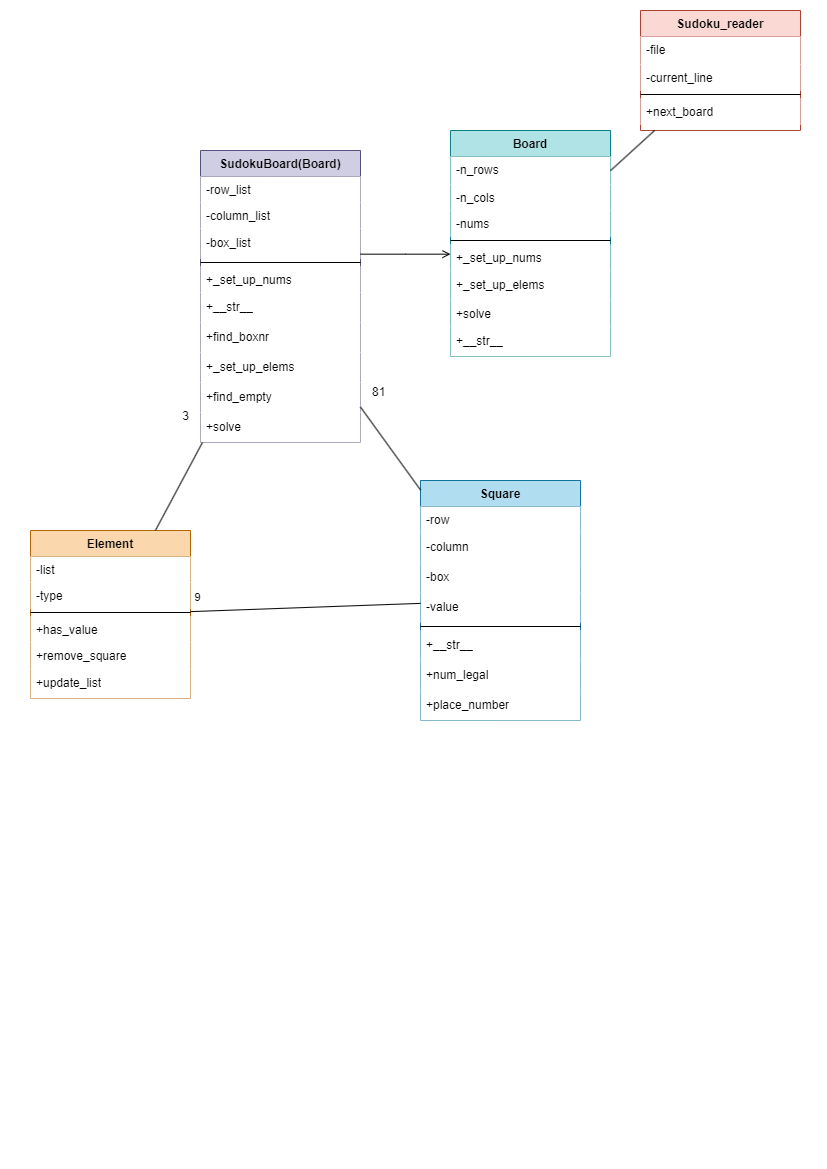

The diagram above was exported from draw.io. Its source (the exported page's mxGraphModel, read from the mxfile embedded in the PNG):
<mxGraphModel dx="1059" dy="549" grid="1" gridSize="10" guides="1" tooltips="1" connect="1" arrows="1" fold="1" page="1" pageScale="1" pageWidth="827" pageHeight="1169" math="0" shadow="0">
  <root>
    <mxCell id="WIyWlLk6GJQsqaUBKTNV-0" />
    <mxCell id="WIyWlLk6GJQsqaUBKTNV-1" parent="WIyWlLk6GJQsqaUBKTNV-0" />
    <mxCell id="zkfFHV4jXpPFQw0GAbJ--0" value="SudokuBoard(Board)" style="swimlane;fontStyle=1;align=center;verticalAlign=top;childLayout=stackLayout;horizontal=1;startSize=26;horizontalStack=0;resizeParent=1;resizeLast=0;collapsible=1;marginBottom=0;rounded=0;shadow=0;strokeWidth=1;fillColor=#d0cee2;strokeColor=#56517e;" parent="WIyWlLk6GJQsqaUBKTNV-1" vertex="1">
      <mxGeometry x="200" y="150" width="160" height="292" as="geometry">
        <mxRectangle x="230" y="140" width="160" height="26" as="alternateBounds" />
      </mxGeometry>
    </mxCell>
    <mxCell id="zkfFHV4jXpPFQw0GAbJ--1" value="-row_list" style="text;align=left;verticalAlign=top;spacingLeft=4;spacingRight=4;overflow=hidden;rotatable=0;points=[[0,0.5],[1,0.5]];portConstraint=eastwest;labelBackgroundColor=none;fillColor=default;" parent="zkfFHV4jXpPFQw0GAbJ--0" vertex="1">
      <mxGeometry y="26" width="160" height="26" as="geometry" />
    </mxCell>
    <mxCell id="zkfFHV4jXpPFQw0GAbJ--2" value="-column_list" style="text;align=left;verticalAlign=top;spacingLeft=4;spacingRight=4;overflow=hidden;rotatable=0;points=[[0,0.5],[1,0.5]];portConstraint=eastwest;rounded=0;shadow=0;html=0;fillColor=default;" parent="zkfFHV4jXpPFQw0GAbJ--0" vertex="1">
      <mxGeometry y="52" width="160" height="26" as="geometry" />
    </mxCell>
    <mxCell id="p-FHX4GAm4PveoeUm_7n-9" value="-box_list" style="text;strokeColor=none;fillColor=default;align=left;verticalAlign=middle;spacingLeft=4;spacingRight=4;overflow=hidden;points=[[0,0.5],[1,0.5]];portConstraint=eastwest;rotatable=0;whiteSpace=wrap;html=1;" parent="zkfFHV4jXpPFQw0GAbJ--0" vertex="1">
      <mxGeometry y="78" width="160" height="30" as="geometry" />
    </mxCell>
    <mxCell id="zkfFHV4jXpPFQw0GAbJ--4" value="" style="line;html=1;strokeWidth=1;align=left;verticalAlign=middle;spacingTop=-1;spacingLeft=3;spacingRight=3;rotatable=0;labelPosition=right;points=[];portConstraint=eastwest;" parent="zkfFHV4jXpPFQw0GAbJ--0" vertex="1">
      <mxGeometry y="108" width="160" height="8" as="geometry" />
    </mxCell>
    <mxCell id="zkfFHV4jXpPFQw0GAbJ--5" value="+_set_up_nums" style="text;align=left;verticalAlign=top;spacingLeft=4;spacingRight=4;overflow=hidden;rotatable=0;points=[[0,0.5],[1,0.5]];portConstraint=eastwest;fillColor=default;" parent="zkfFHV4jXpPFQw0GAbJ--0" vertex="1">
      <mxGeometry y="116" width="160" height="26" as="geometry" />
    </mxCell>
    <mxCell id="YgoqPNPDpCamcVeL3b9B-15" value="+__str__" style="text;strokeColor=none;fillColor=default;align=left;verticalAlign=middle;spacingLeft=4;spacingRight=4;overflow=hidden;points=[[0,0.5],[1,0.5]];portConstraint=eastwest;rotatable=0;whiteSpace=wrap;html=1;" vertex="1" parent="zkfFHV4jXpPFQw0GAbJ--0">
      <mxGeometry y="142" width="160" height="30" as="geometry" />
    </mxCell>
    <mxCell id="p-FHX4GAm4PveoeUm_7n-12" value="+find_boxnr" style="text;strokeColor=none;fillColor=default;align=left;verticalAlign=middle;spacingLeft=4;spacingRight=4;overflow=hidden;points=[[0,0.5],[1,0.5]];portConstraint=eastwest;rotatable=0;whiteSpace=wrap;html=1;" parent="zkfFHV4jXpPFQw0GAbJ--0" vertex="1">
      <mxGeometry y="172" width="160" height="30" as="geometry" />
    </mxCell>
    <mxCell id="p-FHX4GAm4PveoeUm_7n-13" value="+_set_up_elems" style="text;strokeColor=none;fillColor=default;align=left;verticalAlign=middle;spacingLeft=4;spacingRight=4;overflow=hidden;points=[[0,0.5],[1,0.5]];portConstraint=eastwest;rotatable=0;whiteSpace=wrap;html=1;" parent="zkfFHV4jXpPFQw0GAbJ--0" vertex="1">
      <mxGeometry y="202" width="160" height="30" as="geometry" />
    </mxCell>
    <mxCell id="p-FHX4GAm4PveoeUm_7n-14" value="+find_empty" style="text;strokeColor=none;fillColor=default;align=left;verticalAlign=middle;spacingLeft=4;spacingRight=4;overflow=hidden;points=[[0,0.5],[1,0.5]];portConstraint=eastwest;rotatable=0;whiteSpace=wrap;html=1;" parent="zkfFHV4jXpPFQw0GAbJ--0" vertex="1">
      <mxGeometry y="232" width="160" height="30" as="geometry" />
    </mxCell>
    <mxCell id="p-FHX4GAm4PveoeUm_7n-15" value="+solve" style="text;strokeColor=none;fillColor=default;align=left;verticalAlign=middle;spacingLeft=4;spacingRight=4;overflow=hidden;points=[[0,0.5],[1,0.5]];portConstraint=eastwest;rotatable=0;whiteSpace=wrap;html=1;" parent="zkfFHV4jXpPFQw0GAbJ--0" vertex="1">
      <mxGeometry y="262" width="160" height="30" as="geometry" />
    </mxCell>
    <mxCell id="zkfFHV4jXpPFQw0GAbJ--6" value="Element" style="swimlane;fontStyle=1;align=center;verticalAlign=top;childLayout=stackLayout;horizontal=1;startSize=26;horizontalStack=0;resizeParent=1;resizeLast=0;collapsible=1;marginBottom=0;rounded=0;shadow=0;strokeWidth=1;fillColor=#fad7ac;strokeColor=#b46504;" parent="WIyWlLk6GJQsqaUBKTNV-1" vertex="1">
      <mxGeometry x="30" y="530" width="160" height="168" as="geometry">
        <mxRectangle x="130" y="380" width="160" height="26" as="alternateBounds" />
      </mxGeometry>
    </mxCell>
    <mxCell id="zkfFHV4jXpPFQw0GAbJ--7" value="-list" style="text;align=left;verticalAlign=top;spacingLeft=4;spacingRight=4;overflow=hidden;rotatable=0;points=[[0,0.5],[1,0.5]];portConstraint=eastwest;fillColor=default;" parent="zkfFHV4jXpPFQw0GAbJ--6" vertex="1">
      <mxGeometry y="26" width="160" height="26" as="geometry" />
    </mxCell>
    <mxCell id="zkfFHV4jXpPFQw0GAbJ--8" value="-type" style="text;align=left;verticalAlign=top;spacingLeft=4;spacingRight=4;overflow=hidden;rotatable=0;points=[[0,0.5],[1,0.5]];portConstraint=eastwest;rounded=0;shadow=0;html=0;fillColor=default;" parent="zkfFHV4jXpPFQw0GAbJ--6" vertex="1">
      <mxGeometry y="52" width="160" height="26" as="geometry" />
    </mxCell>
    <mxCell id="zkfFHV4jXpPFQw0GAbJ--9" value="" style="line;html=1;strokeWidth=1;align=left;verticalAlign=middle;spacingTop=-1;spacingLeft=3;spacingRight=3;rotatable=0;labelPosition=right;points=[];portConstraint=eastwest;" parent="zkfFHV4jXpPFQw0GAbJ--6" vertex="1">
      <mxGeometry y="78" width="160" height="8" as="geometry" />
    </mxCell>
    <mxCell id="zkfFHV4jXpPFQw0GAbJ--10" value="+has_value" style="text;align=left;verticalAlign=top;spacingLeft=4;spacingRight=4;overflow=hidden;rotatable=0;points=[[0,0.5],[1,0.5]];portConstraint=eastwest;fontStyle=0;fillColor=default;" parent="zkfFHV4jXpPFQw0GAbJ--6" vertex="1">
      <mxGeometry y="86" width="160" height="26" as="geometry" />
    </mxCell>
    <mxCell id="zkfFHV4jXpPFQw0GAbJ--11" value="+remove_square" style="text;align=left;verticalAlign=top;spacingLeft=4;spacingRight=4;overflow=hidden;rotatable=0;points=[[0,0.5],[1,0.5]];portConstraint=eastwest;fillColor=default;" parent="zkfFHV4jXpPFQw0GAbJ--6" vertex="1">
      <mxGeometry y="112" width="160" height="26" as="geometry" />
    </mxCell>
    <mxCell id="p-FHX4GAm4PveoeUm_7n-16" value="+update_list" style="text;strokeColor=none;fillColor=default;align=left;verticalAlign=middle;spacingLeft=4;spacingRight=4;overflow=hidden;points=[[0,0.5],[1,0.5]];portConstraint=eastwest;rotatable=0;whiteSpace=wrap;html=1;" parent="zkfFHV4jXpPFQw0GAbJ--6" vertex="1">
      <mxGeometry y="138" width="160" height="30" as="geometry" />
    </mxCell>
    <mxCell id="zkfFHV4jXpPFQw0GAbJ--13" value="Square" style="swimlane;fontStyle=1;align=center;verticalAlign=top;childLayout=stackLayout;horizontal=1;startSize=26;horizontalStack=0;resizeParent=1;resizeLast=0;collapsible=1;marginBottom=0;rounded=0;shadow=0;strokeWidth=1;fillColor=#b1ddf0;strokeColor=#10739e;" parent="WIyWlLk6GJQsqaUBKTNV-1" vertex="1">
      <mxGeometry x="420" y="480" width="160" height="240" as="geometry">
        <mxRectangle x="340" y="380" width="170" height="26" as="alternateBounds" />
      </mxGeometry>
    </mxCell>
    <mxCell id="zkfFHV4jXpPFQw0GAbJ--14" value="-row" style="text;align=left;verticalAlign=top;spacingLeft=4;spacingRight=4;overflow=hidden;rotatable=0;points=[[0,0.5],[1,0.5]];portConstraint=eastwest;fillColor=default;" parent="zkfFHV4jXpPFQw0GAbJ--13" vertex="1">
      <mxGeometry y="26" width="160" height="26" as="geometry" />
    </mxCell>
    <mxCell id="p-FHX4GAm4PveoeUm_7n-17" value="-column" style="text;strokeColor=none;fillColor=default;align=left;verticalAlign=middle;spacingLeft=4;spacingRight=4;overflow=hidden;points=[[0,0.5],[1,0.5]];portConstraint=eastwest;rotatable=0;whiteSpace=wrap;html=1;" parent="zkfFHV4jXpPFQw0GAbJ--13" vertex="1">
      <mxGeometry y="52" width="160" height="30" as="geometry" />
    </mxCell>
    <mxCell id="p-FHX4GAm4PveoeUm_7n-23" value="-box" style="text;strokeColor=none;fillColor=default;align=left;verticalAlign=middle;spacingLeft=4;spacingRight=4;overflow=hidden;points=[[0,0.5],[1,0.5]];portConstraint=eastwest;rotatable=0;whiteSpace=wrap;html=1;" parent="zkfFHV4jXpPFQw0GAbJ--13" vertex="1">
      <mxGeometry y="82" width="160" height="30" as="geometry" />
    </mxCell>
    <mxCell id="p-FHX4GAm4PveoeUm_7n-22" value="-value" style="text;strokeColor=none;fillColor=default;align=left;verticalAlign=middle;spacingLeft=4;spacingRight=4;overflow=hidden;points=[[0,0.5],[1,0.5]];portConstraint=eastwest;rotatable=0;whiteSpace=wrap;html=1;" parent="zkfFHV4jXpPFQw0GAbJ--13" vertex="1">
      <mxGeometry y="112" width="160" height="30" as="geometry" />
    </mxCell>
    <mxCell id="zkfFHV4jXpPFQw0GAbJ--15" value="" style="line;html=1;strokeWidth=1;align=left;verticalAlign=middle;spacingTop=-1;spacingLeft=3;spacingRight=3;rotatable=0;labelPosition=right;points=[];portConstraint=eastwest;" parent="zkfFHV4jXpPFQw0GAbJ--13" vertex="1">
      <mxGeometry y="142" width="160" height="8" as="geometry" />
    </mxCell>
    <mxCell id="YgoqPNPDpCamcVeL3b9B-14" value="+__str__" style="text;strokeColor=none;fillColor=default;align=left;verticalAlign=middle;spacingLeft=4;spacingRight=4;overflow=hidden;points=[[0,0.5],[1,0.5]];portConstraint=eastwest;rotatable=0;whiteSpace=wrap;html=1;" vertex="1" parent="zkfFHV4jXpPFQw0GAbJ--13">
      <mxGeometry y="150" width="160" height="30" as="geometry" />
    </mxCell>
    <mxCell id="p-FHX4GAm4PveoeUm_7n-25" value="+num_legal" style="text;strokeColor=none;fillColor=default;align=left;verticalAlign=middle;spacingLeft=4;spacingRight=4;overflow=hidden;points=[[0,0.5],[1,0.5]];portConstraint=eastwest;rotatable=0;whiteSpace=wrap;html=1;" parent="zkfFHV4jXpPFQw0GAbJ--13" vertex="1">
      <mxGeometry y="180" width="160" height="30" as="geometry" />
    </mxCell>
    <mxCell id="p-FHX4GAm4PveoeUm_7n-24" value="+place_number" style="text;strokeColor=none;fillColor=default;align=left;verticalAlign=middle;spacingLeft=4;spacingRight=4;overflow=hidden;points=[[0,0.5],[1,0.5]];portConstraint=eastwest;rotatable=0;whiteSpace=wrap;html=1;" parent="zkfFHV4jXpPFQw0GAbJ--13" vertex="1">
      <mxGeometry y="210" width="160" height="30" as="geometry" />
    </mxCell>
    <mxCell id="zkfFHV4jXpPFQw0GAbJ--17" value="Board" style="swimlane;fontStyle=1;align=center;verticalAlign=top;childLayout=stackLayout;horizontal=1;startSize=26;horizontalStack=0;resizeParent=1;resizeLast=0;collapsible=1;marginBottom=0;rounded=0;shadow=0;strokeWidth=1;fillColor=#b0e3e6;strokeColor=#0e8088;" parent="WIyWlLk6GJQsqaUBKTNV-1" vertex="1">
      <mxGeometry x="450" y="130" width="160" height="226" as="geometry">
        <mxRectangle x="550" y="140" width="160" height="26" as="alternateBounds" />
      </mxGeometry>
    </mxCell>
    <mxCell id="zkfFHV4jXpPFQw0GAbJ--21" value="-n_rows&#10;" style="text;align=left;verticalAlign=top;spacingLeft=4;spacingRight=4;overflow=hidden;rotatable=0;points=[[0,0.5],[1,0.5]];portConstraint=eastwest;rounded=0;shadow=0;html=0;fillColor=default;" parent="zkfFHV4jXpPFQw0GAbJ--17" vertex="1">
      <mxGeometry y="26" width="160" height="28" as="geometry" />
    </mxCell>
    <mxCell id="zkfFHV4jXpPFQw0GAbJ--3" value="-n_cols" style="text;align=left;verticalAlign=top;spacingLeft=4;spacingRight=4;overflow=hidden;rotatable=0;points=[[0,0.5],[1,0.5]];portConstraint=eastwest;rounded=0;shadow=0;html=0;fillColor=default;" parent="zkfFHV4jXpPFQw0GAbJ--17" vertex="1">
      <mxGeometry y="54" width="160" height="26" as="geometry" />
    </mxCell>
    <mxCell id="zkfFHV4jXpPFQw0GAbJ--19" value="-nums" style="text;align=left;verticalAlign=top;spacingLeft=4;spacingRight=4;overflow=hidden;rotatable=0;points=[[0,0.5],[1,0.5]];portConstraint=eastwest;rounded=0;shadow=0;html=0;fillColor=default;" parent="zkfFHV4jXpPFQw0GAbJ--17" vertex="1">
      <mxGeometry y="80" width="160" height="26" as="geometry" />
    </mxCell>
    <mxCell id="zkfFHV4jXpPFQw0GAbJ--23" value="" style="line;html=1;strokeWidth=1;align=left;verticalAlign=middle;spacingTop=-1;spacingLeft=3;spacingRight=3;rotatable=0;labelPosition=right;points=[];portConstraint=eastwest;" parent="zkfFHV4jXpPFQw0GAbJ--17" vertex="1">
      <mxGeometry y="106" width="160" height="8" as="geometry" />
    </mxCell>
    <mxCell id="p-FHX4GAm4PveoeUm_7n-6" value="+_set_up_nums" style="text;align=left;verticalAlign=top;spacingLeft=4;spacingRight=4;overflow=hidden;rotatable=0;points=[[0,0.5],[1,0.5]];portConstraint=eastwest;fillColor=default;" parent="zkfFHV4jXpPFQw0GAbJ--17" vertex="1">
      <mxGeometry y="114" width="160" height="26" as="geometry" />
    </mxCell>
    <mxCell id="p-FHX4GAm4PveoeUm_7n-8" value="+_set_up_elems" style="text;strokeColor=none;fillColor=default;align=left;verticalAlign=middle;spacingLeft=4;spacingRight=4;overflow=hidden;points=[[0,0.5],[1,0.5]];portConstraint=eastwest;rotatable=0;whiteSpace=wrap;html=1;" parent="zkfFHV4jXpPFQw0GAbJ--17" vertex="1">
      <mxGeometry y="140" width="160" height="30" as="geometry" />
    </mxCell>
    <mxCell id="zkfFHV4jXpPFQw0GAbJ--20" value="+solve" style="text;align=left;verticalAlign=top;spacingLeft=4;spacingRight=4;overflow=hidden;rotatable=0;points=[[0,0.5],[1,0.5]];portConstraint=eastwest;rounded=0;shadow=0;html=0;fillColor=default;" parent="zkfFHV4jXpPFQw0GAbJ--17" vertex="1">
      <mxGeometry y="170" width="160" height="26" as="geometry" />
    </mxCell>
    <mxCell id="YgoqPNPDpCamcVeL3b9B-16" value="+__str__" style="text;strokeColor=none;fillColor=default;align=left;verticalAlign=middle;spacingLeft=4;spacingRight=4;overflow=hidden;points=[[0,0.5],[1,0.5]];portConstraint=eastwest;rotatable=0;whiteSpace=wrap;html=1;" vertex="1" parent="zkfFHV4jXpPFQw0GAbJ--17">
      <mxGeometry y="196" width="160" height="30" as="geometry" />
    </mxCell>
    <mxCell id="zkfFHV4jXpPFQw0GAbJ--26" value="" style="endArrow=open;shadow=0;strokeWidth=1;rounded=0;endFill=1;edgeStyle=elbowEdgeStyle;elbow=vertical;" parent="WIyWlLk6GJQsqaUBKTNV-1" source="zkfFHV4jXpPFQw0GAbJ--0" target="zkfFHV4jXpPFQw0GAbJ--17" edge="1">
      <mxGeometry x="0.5" y="41" relative="1" as="geometry">
        <mxPoint x="380" y="200" as="sourcePoint" />
        <mxPoint x="508" y="200" as="targetPoint" />
        <mxPoint x="-40" y="32" as="offset" />
      </mxGeometry>
    </mxCell>
    <mxCell id="zkfFHV4jXpPFQw0GAbJ--27" value="81" style="resizable=0;align=left;verticalAlign=bottom;labelBackgroundColor=default;fontSize=12;" parent="zkfFHV4jXpPFQw0GAbJ--26" connectable="0" vertex="1">
      <mxGeometry x="-1" relative="1" as="geometry">
        <mxPoint x="10" y="146" as="offset" />
      </mxGeometry>
    </mxCell>
    <mxCell id="zkfFHV4jXpPFQw0GAbJ--28" value="3" style="resizable=0;align=right;verticalAlign=bottom;labelBackgroundColor=default;fontSize=12;" parent="zkfFHV4jXpPFQw0GAbJ--26" connectable="0" vertex="1">
      <mxGeometry x="1" relative="1" as="geometry">
        <mxPoint x="-261" y="170" as="offset" />
      </mxGeometry>
    </mxCell>
    <mxCell id="p-FHX4GAm4PveoeUm_7n-1" value="" style="endArrow=none;html=1;rounded=0;" parent="WIyWlLk6GJQsqaUBKTNV-1" source="zkfFHV4jXpPFQw0GAbJ--6" target="zkfFHV4jXpPFQw0GAbJ--0" edge="1">
      <mxGeometry width="50" height="50" relative="1" as="geometry">
        <mxPoint x="210" y="308" as="sourcePoint" />
        <mxPoint x="260" y="258" as="targetPoint" />
        <Array as="points" />
      </mxGeometry>
    </mxCell>
    <mxCell id="p-FHX4GAm4PveoeUm_7n-2" value="" style="endArrow=none;html=1;rounded=0;" parent="WIyWlLk6GJQsqaUBKTNV-1" source="zkfFHV4jXpPFQw0GAbJ--13" target="zkfFHV4jXpPFQw0GAbJ--0" edge="1">
      <mxGeometry width="50" height="50" relative="1" as="geometry">
        <mxPoint x="508" y="491.57571428571435" as="sourcePoint" />
        <mxPoint x="360" y="370.0042857142858" as="targetPoint" />
      </mxGeometry>
    </mxCell>
    <mxCell id="p-FHX4GAm4PveoeUm_7n-3" value="9" style="endArrow=none;html=1;rounded=0;" parent="WIyWlLk6GJQsqaUBKTNV-1" source="zkfFHV4jXpPFQw0GAbJ--6" target="zkfFHV4jXpPFQw0GAbJ--13" edge="1">
      <mxGeometry x="-0.9351" y="14" width="50" height="50" relative="1" as="geometry">
        <mxPoint x="380" y="340" as="sourcePoint" />
        <mxPoint x="430" y="290" as="targetPoint" />
        <mxPoint as="offset" />
      </mxGeometry>
    </mxCell>
    <mxCell id="YgoqPNPDpCamcVeL3b9B-5" value="Sudoku_reader" style="swimlane;fontStyle=1;align=center;verticalAlign=top;childLayout=stackLayout;horizontal=1;startSize=26;horizontalStack=0;resizeParent=1;resizeLast=0;collapsible=1;marginBottom=0;rounded=0;shadow=0;strokeWidth=1;fillColor=#fad9d5;strokeColor=#ae4132;" vertex="1" parent="WIyWlLk6GJQsqaUBKTNV-1">
      <mxGeometry x="640" y="10" width="160" height="120" as="geometry">
        <mxRectangle x="550" y="140" width="160" height="26" as="alternateBounds" />
      </mxGeometry>
    </mxCell>
    <mxCell id="YgoqPNPDpCamcVeL3b9B-6" value="-file" style="text;align=left;verticalAlign=top;spacingLeft=4;spacingRight=4;overflow=hidden;rotatable=0;points=[[0,0.5],[1,0.5]];portConstraint=eastwest;rounded=0;shadow=0;html=0;fillColor=default;" vertex="1" parent="YgoqPNPDpCamcVeL3b9B-5">
      <mxGeometry y="26" width="160" height="28" as="geometry" />
    </mxCell>
    <mxCell id="YgoqPNPDpCamcVeL3b9B-7" value="-current_line" style="text;align=left;verticalAlign=top;spacingLeft=4;spacingRight=4;overflow=hidden;rotatable=0;points=[[0,0.5],[1,0.5]];portConstraint=eastwest;rounded=0;shadow=0;html=0;fillColor=default;" vertex="1" parent="YgoqPNPDpCamcVeL3b9B-5">
      <mxGeometry y="54" width="160" height="26" as="geometry" />
    </mxCell>
    <mxCell id="YgoqPNPDpCamcVeL3b9B-9" value="" style="line;html=1;strokeWidth=1;align=left;verticalAlign=middle;spacingTop=-1;spacingLeft=3;spacingRight=3;rotatable=0;labelPosition=right;points=[];portConstraint=eastwest;" vertex="1" parent="YgoqPNPDpCamcVeL3b9B-5">
      <mxGeometry y="80" width="160" height="8" as="geometry" />
    </mxCell>
    <mxCell id="YgoqPNPDpCamcVeL3b9B-10" value="+next_board" style="text;align=left;verticalAlign=top;spacingLeft=4;spacingRight=4;overflow=hidden;rotatable=0;points=[[0,0.5],[1,0.5]];portConstraint=eastwest;fillColor=default;strokeColor=none;" vertex="1" parent="YgoqPNPDpCamcVeL3b9B-5">
      <mxGeometry y="88" width="160" height="26" as="geometry" />
    </mxCell>
    <mxCell id="YgoqPNPDpCamcVeL3b9B-13" value="" style="endArrow=none;html=1;rounded=0;" edge="1" parent="WIyWlLk6GJQsqaUBKTNV-1" source="zkfFHV4jXpPFQw0GAbJ--17" target="YgoqPNPDpCamcVeL3b9B-5">
      <mxGeometry width="50" height="50" relative="1" as="geometry">
        <mxPoint x="370" y="270" as="sourcePoint" />
        <mxPoint x="420" y="220" as="targetPoint" />
      </mxGeometry>
    </mxCell>
  </root>
</mxGraphModel>